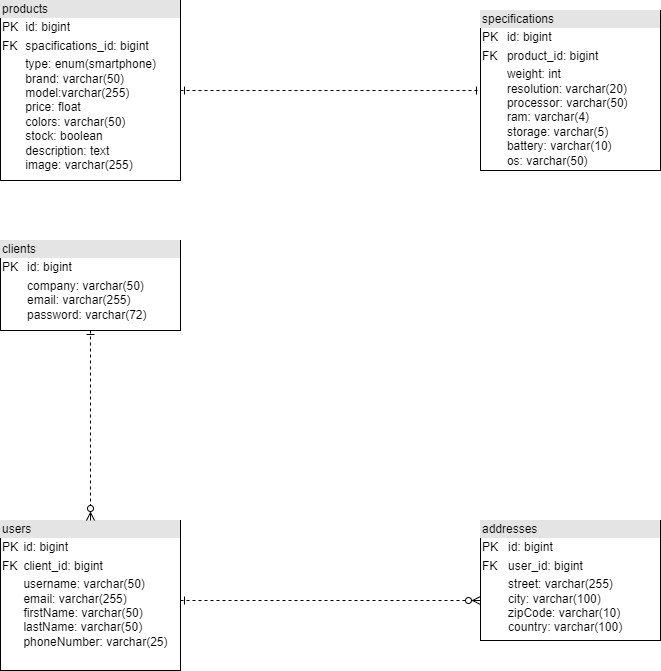

The diagram above was exported from draw.io. Its source (the exported page's mxGraphModel, read from the mxfile embedded in the PNG):
<mxGraphModel dx="2074" dy="1098" grid="1" gridSize="10" guides="1" tooltips="1" connect="1" arrows="1" fold="1" page="1" pageScale="1" pageWidth="827" pageHeight="1169" math="0" shadow="0">
  <root>
    <mxCell id="0" />
    <mxCell id="1" parent="0" />
    <mxCell id="NSxerQ5R_xjjDFePrMDs-1" value="&lt;div style=&quot;box-sizing:border-box;width:100%;background:#e4e4e4;padding:2px;&quot;&gt;addresses&lt;/div&gt;&lt;table style=&quot;width:100%;font-size:1em;&quot; cellpadding=&quot;2&quot; cellspacing=&quot;0&quot;&gt;&lt;tbody&gt;&lt;tr&gt;&lt;td&gt;PK&lt;/td&gt;&lt;td&gt;id: bigint&lt;/td&gt;&lt;/tr&gt;&lt;tr&gt;&lt;td&gt;FK&lt;/td&gt;&lt;td&gt;user_id: bigint&lt;/td&gt;&lt;/tr&gt;&lt;tr&gt;&lt;td&gt;&lt;/td&gt;&lt;td&gt;street: varchar(255)&lt;br&gt;city: varchar(100)&lt;br&gt;zipCode: varchar(10)&lt;br&gt;country: varchar(100)&lt;/td&gt;&lt;/tr&gt;&lt;/tbody&gt;&lt;/table&gt;" style="verticalAlign=top;align=left;overflow=fill;html=1;whiteSpace=wrap;" parent="1" vertex="1">
      <mxGeometry x="520" y="680" width="180" height="120" as="geometry" />
    </mxCell>
    <mxCell id="NSxerQ5R_xjjDFePrMDs-2" value="&lt;div style=&quot;box-sizing:border-box;width:100%;background:#e4e4e4;padding:2px;&quot;&gt;users&lt;/div&gt;&lt;table style=&quot;width:100%;font-size:1em;&quot; cellpadding=&quot;2&quot; cellspacing=&quot;0&quot;&gt;&lt;tbody&gt;&lt;tr&gt;&lt;td&gt;PK&lt;/td&gt;&lt;td&gt;id: bigint&lt;/td&gt;&lt;/tr&gt;&lt;tr&gt;&lt;td&gt;FK&lt;/td&gt;&lt;td&gt;client_id: bigint&lt;/td&gt;&lt;/tr&gt;&lt;tr&gt;&lt;td&gt;&lt;/td&gt;&lt;td&gt;username: varchar(50)&lt;br&gt;email: varchar(255)&lt;br&gt;firstName: varchar(50)&lt;br&gt;lastName: varchar(50)&lt;br&gt;phoneNumber: varchar(25)&lt;br&gt;&lt;/td&gt;&lt;/tr&gt;&lt;/tbody&gt;&lt;/table&gt;" style="verticalAlign=top;align=left;overflow=fill;html=1;whiteSpace=wrap;" parent="1" vertex="1">
      <mxGeometry x="40" y="680" width="180" height="150" as="geometry" />
    </mxCell>
    <mxCell id="NSxerQ5R_xjjDFePrMDs-3" value="&lt;div style=&quot;box-sizing:border-box;width:100%;background:#e4e4e4;padding:2px;&quot;&gt;specifications&lt;/div&gt;&lt;table style=&quot;width:100%;font-size:1em;&quot; cellpadding=&quot;2&quot; cellspacing=&quot;0&quot;&gt;&lt;tbody&gt;&lt;tr&gt;&lt;td&gt;PK&lt;/td&gt;&lt;td&gt;id: bigint&lt;/td&gt;&lt;/tr&gt;&lt;tr&gt;&lt;td&gt;FK&lt;/td&gt;&lt;td&gt;product_id: bigint&lt;/td&gt;&lt;/tr&gt;&lt;tr&gt;&lt;td&gt;&lt;/td&gt;&lt;td&gt;weight: int&lt;br&gt;resolution: varchar(20)&lt;br&gt;processor: varchar(50)&lt;br&gt;ram: varchar(4)&lt;br&gt;storage: varchar(5)&lt;br&gt;battery: varchar(10)&lt;br&gt;os: varchar(50)&lt;br&gt;&lt;/td&gt;&lt;/tr&gt;&lt;/tbody&gt;&lt;/table&gt;" style="verticalAlign=top;align=left;overflow=fill;html=1;whiteSpace=wrap;" parent="1" vertex="1">
      <mxGeometry x="520" y="170" width="180" height="160" as="geometry" />
    </mxCell>
    <mxCell id="NSxerQ5R_xjjDFePrMDs-6" style="rounded=0;orthogonalLoop=1;jettySize=auto;html=1;entryX=0;entryY=0.5;entryDx=0;entryDy=0;dashed=1;startArrow=ERone;startFill=0;endArrow=ERone;endFill=0;" parent="1" source="NSxerQ5R_xjjDFePrMDs-5" target="NSxerQ5R_xjjDFePrMDs-3" edge="1">
      <mxGeometry relative="1" as="geometry" />
    </mxCell>
    <mxCell id="NSxerQ5R_xjjDFePrMDs-5" value="&lt;div style=&quot;box-sizing:border-box;width:100%;background:#e4e4e4;padding:2px;&quot;&gt;products&lt;/div&gt;&lt;table style=&quot;width:100%;font-size:1em;&quot; cellpadding=&quot;2&quot; cellspacing=&quot;0&quot;&gt;&lt;tbody&gt;&lt;tr&gt;&lt;td&gt;PK&lt;/td&gt;&lt;td&gt;id: bigint&lt;/td&gt;&lt;/tr&gt;&lt;tr&gt;&lt;td&gt;FK&lt;/td&gt;&lt;td&gt;spacifications_id: bigint&lt;/td&gt;&lt;/tr&gt;&lt;tr&gt;&lt;td&gt;&lt;/td&gt;&lt;td&gt;type: enum(smartphone)&lt;br&gt;brand: varchar(50)&lt;br&gt;model:varchar(255)&lt;br&gt;price: float&lt;br&gt;colors: varchar(50)&lt;br&gt;stock: boolean&lt;br&gt;description: text&lt;br&gt;image: varchar(255)&lt;br&gt;&lt;/td&gt;&lt;/tr&gt;&lt;/tbody&gt;&lt;/table&gt;" style="verticalAlign=top;align=left;overflow=fill;html=1;whiteSpace=wrap;" parent="1" vertex="1">
      <mxGeometry x="40" y="160" width="180" height="180" as="geometry" />
    </mxCell>
    <mxCell id="NSxerQ5R_xjjDFePrMDs-7" style="rounded=0;orthogonalLoop=1;jettySize=auto;html=1;entryX=0;entryY=0.5;entryDx=0;entryDy=0;dashed=1;startArrow=ERone;startFill=0;endArrow=ERzeroToMany;endFill=0;" parent="1" edge="1">
      <mxGeometry relative="1" as="geometry">
        <mxPoint x="220" y="760" as="sourcePoint" />
        <mxPoint x="520" y="760" as="targetPoint" />
      </mxGeometry>
    </mxCell>
    <mxCell id="dB_wwUASBGizHvVCA4R4-1" value="&lt;div style=&quot;box-sizing:border-box;width:100%;background:#e4e4e4;padding:2px;&quot;&gt;clients&lt;/div&gt;&lt;table style=&quot;width:100%;font-size:1em;&quot; cellpadding=&quot;2&quot; cellspacing=&quot;0&quot;&gt;&lt;tbody&gt;&lt;tr&gt;&lt;td&gt;PK&lt;/td&gt;&lt;td&gt;id: bigint&lt;/td&gt;&lt;/tr&gt;&lt;tr&gt;&lt;td&gt;&lt;/td&gt;&lt;td&gt;company: varchar(50)&lt;br&gt;email: varchar(255)&lt;br&gt;password: varchar(72)&lt;/td&gt;&lt;/tr&gt;&lt;/tbody&gt;&lt;/table&gt;" style="verticalAlign=top;align=left;overflow=fill;html=1;whiteSpace=wrap;" parent="1" vertex="1">
      <mxGeometry x="40" y="400" width="180" height="90" as="geometry" />
    </mxCell>
    <mxCell id="dB_wwUASBGizHvVCA4R4-2" style="rounded=0;orthogonalLoop=1;jettySize=auto;html=1;entryX=0.5;entryY=0;entryDx=0;entryDy=0;dashed=1;startArrow=ERone;startFill=0;endArrow=ERzeroToMany;endFill=0;exitX=0.5;exitY=1;exitDx=0;exitDy=0;" parent="1" source="dB_wwUASBGizHvVCA4R4-1" target="NSxerQ5R_xjjDFePrMDs-2" edge="1">
      <mxGeometry relative="1" as="geometry">
        <mxPoint x="120" y="500" as="sourcePoint" />
        <mxPoint x="420" y="500" as="targetPoint" />
      </mxGeometry>
    </mxCell>
  </root>
</mxGraphModel>